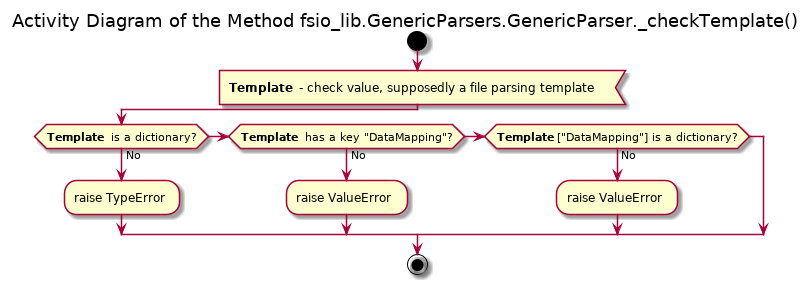

The diagram above was rendered by PlantUML. Its source (embedded in the PNG):
@startuml generic_parsers_generic_parser_checktemplate

title Activity Diagram of the Method fsio_lib.GenericParsers.GenericParser._checkTemplate()

start

:<b>Template</b> - check value, supposedly a file parsing template<

if (<b>Template</b> is a dictionary?) then (No)
    :raise TypeError;
elseif (<b>Template</b> has a key "DataMapping"?) then (No)
    :raise ValueError;
elseif (<b>Template</b>["DataMapping"] is a dictionary?) then (No)
    :raise ValueError;
endif

stop

@enduml